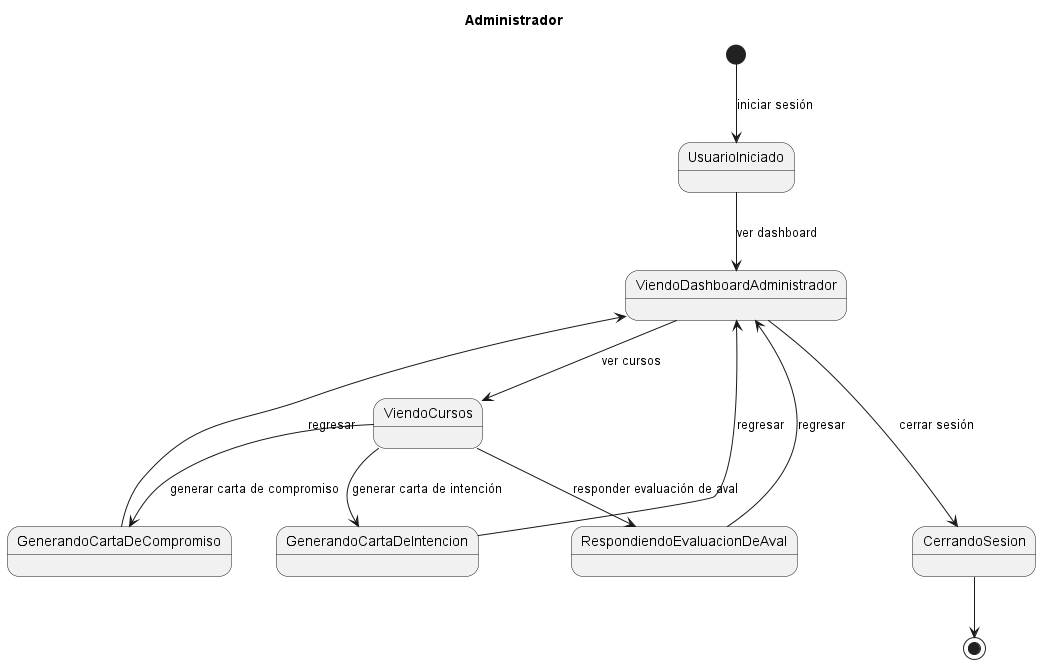

The diagram above was rendered by PlantUML. Its source (embedded in the PNG):
@startuml DisciplinaDeRequisitosDiagramaDeEstadoRelacionAdministrador
title Administrador

[*] --> UsuarioIniciado : iniciar sesión
UsuarioIniciado --> ViendoDashboardAdministrador : ver dashboard
ViendoDashboardAdministrador --> ViendoCursos : ver cursos
ViendoCursos --> RespondiendoEvaluacionDeAval : responder evaluación de aval
RespondiendoEvaluacionDeAval --> ViendoDashboardAdministrador : regresar
ViendoCursos --> GenerandoCartaDeIntencion : generar carta de intención
GenerandoCartaDeIntencion --> ViendoDashboardAdministrador : regresar
ViendoCursos --> GenerandoCartaDeCompromiso : generar carta de compromiso
GenerandoCartaDeCompromiso --> ViendoDashboardAdministrador : regresar
ViendoDashboardAdministrador ---> CerrandoSesion : cerrar sesión 
CerrandoSesion --> [*]

@enduml